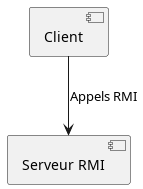

The diagram above was rendered by PlantUML. Its source (embedded in the PNG):
@startuml

component "Client" as Client
component "Serveur RMI" as Serveur

Client --> Serveur : "Appels RMI"

@enduml